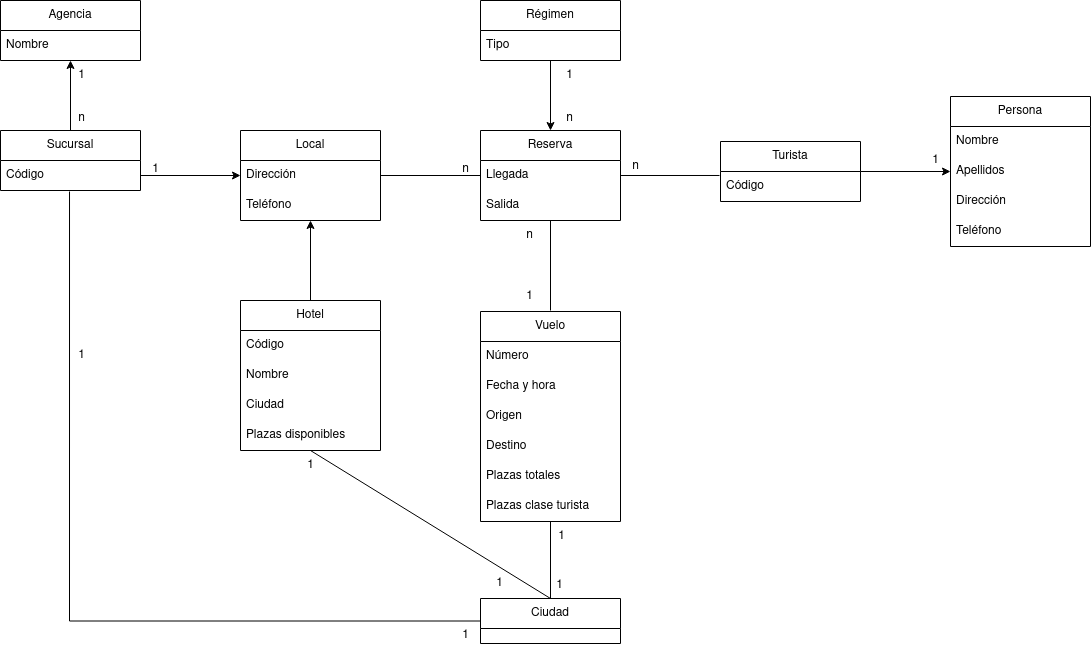

The diagram above was exported from draw.io. Its source (the exported page's mxGraphModel, read from the mxfile embedded in the PNG):
<mxGraphModel dx="1434" dy="664" grid="1" gridSize="10" guides="1" tooltips="1" connect="1" arrows="1" fold="1" page="1" pageScale="1" pageWidth="827" pageHeight="1169" math="0" shadow="0">
  <root>
    <mxCell id="0" />
    <mxCell id="1" parent="0" />
    <mxCell id="4V3yCi693StmEj_8-Hbf-77" value="" style="edgeStyle=orthogonalEdgeStyle;rounded=0;orthogonalLoop=1;jettySize=auto;html=1;startArrow=none;startFill=0;endArrow=none;endFill=0;entryX=0;entryY=0.5;entryDx=0;entryDy=0;exitX=0.493;exitY=1.033;exitDx=0;exitDy=0;exitPerimeter=0;" edge="1" parent="1" source="4V3yCi693StmEj_8-Hbf-5" target="4V3yCi693StmEj_8-Hbf-61">
      <mxGeometry relative="1" as="geometry">
        <mxPoint x="90" y="730" as="targetPoint" />
      </mxGeometry>
    </mxCell>
    <mxCell id="4V3yCi693StmEj_8-Hbf-4" value="&lt;div&gt;Sucursal&lt;/div&gt;" style="swimlane;fontStyle=0;childLayout=stackLayout;horizontal=1;startSize=30;horizontalStack=0;resizeParent=1;resizeParentMax=0;resizeLast=0;collapsible=1;marginBottom=0;whiteSpace=wrap;html=1;" vertex="1" parent="1">
      <mxGeometry x="20" y="590" width="140" height="60" as="geometry" />
    </mxCell>
    <mxCell id="4V3yCi693StmEj_8-Hbf-5" value="Código" style="text;strokeColor=none;fillColor=none;align=left;verticalAlign=middle;spacingLeft=4;spacingRight=4;overflow=hidden;points=[[0,0.5],[1,0.5]];portConstraint=eastwest;rotatable=0;whiteSpace=wrap;html=1;" vertex="1" parent="4V3yCi693StmEj_8-Hbf-4">
      <mxGeometry y="30" width="140" height="30" as="geometry" />
    </mxCell>
    <mxCell id="4V3yCi693StmEj_8-Hbf-16" value="&lt;div&gt;Persona&lt;/div&gt;" style="swimlane;fontStyle=0;childLayout=stackLayout;horizontal=1;startSize=30;horizontalStack=0;resizeParent=1;resizeParentMax=0;resizeLast=0;collapsible=1;marginBottom=0;whiteSpace=wrap;html=1;" vertex="1" parent="1">
      <mxGeometry x="970" y="556" width="140" height="150" as="geometry" />
    </mxCell>
    <mxCell id="4V3yCi693StmEj_8-Hbf-17" value="Nombre" style="text;strokeColor=none;fillColor=none;align=left;verticalAlign=middle;spacingLeft=4;spacingRight=4;overflow=hidden;points=[[0,0.5],[1,0.5]];portConstraint=eastwest;rotatable=0;whiteSpace=wrap;html=1;" vertex="1" parent="4V3yCi693StmEj_8-Hbf-16">
      <mxGeometry y="30" width="140" height="30" as="geometry" />
    </mxCell>
    <mxCell id="4V3yCi693StmEj_8-Hbf-18" value="Apellidos" style="text;strokeColor=none;fillColor=none;align=left;verticalAlign=middle;spacingLeft=4;spacingRight=4;overflow=hidden;points=[[0,0.5],[1,0.5]];portConstraint=eastwest;rotatable=0;whiteSpace=wrap;html=1;" vertex="1" parent="4V3yCi693StmEj_8-Hbf-16">
      <mxGeometry y="60" width="140" height="30" as="geometry" />
    </mxCell>
    <mxCell id="4V3yCi693StmEj_8-Hbf-24" value="Dirección" style="text;strokeColor=none;fillColor=none;align=left;verticalAlign=middle;spacingLeft=4;spacingRight=4;overflow=hidden;points=[[0,0.5],[1,0.5]];portConstraint=eastwest;rotatable=0;whiteSpace=wrap;html=1;" vertex="1" parent="4V3yCi693StmEj_8-Hbf-16">
      <mxGeometry y="90" width="140" height="30" as="geometry" />
    </mxCell>
    <mxCell id="4V3yCi693StmEj_8-Hbf-19" value="Teléfono" style="text;strokeColor=none;fillColor=none;align=left;verticalAlign=middle;spacingLeft=4;spacingRight=4;overflow=hidden;points=[[0,0.5],[1,0.5]];portConstraint=eastwest;rotatable=0;whiteSpace=wrap;html=1;" vertex="1" parent="4V3yCi693StmEj_8-Hbf-16">
      <mxGeometry y="120" width="140" height="30" as="geometry" />
    </mxCell>
    <mxCell id="4V3yCi693StmEj_8-Hbf-20" value="Turista" style="swimlane;fontStyle=0;childLayout=stackLayout;horizontal=1;startSize=30;horizontalStack=0;resizeParent=1;resizeParentMax=0;resizeLast=0;collapsible=1;marginBottom=0;whiteSpace=wrap;html=1;" vertex="1" parent="1">
      <mxGeometry x="740" y="601" width="140" height="60" as="geometry" />
    </mxCell>
    <mxCell id="4V3yCi693StmEj_8-Hbf-21" value="Código" style="text;strokeColor=none;fillColor=none;align=left;verticalAlign=middle;spacingLeft=4;spacingRight=4;overflow=hidden;points=[[0,0.5],[1,0.5]];portConstraint=eastwest;rotatable=0;whiteSpace=wrap;html=1;" vertex="1" parent="4V3yCi693StmEj_8-Hbf-20">
      <mxGeometry y="30" width="140" height="30" as="geometry" />
    </mxCell>
    <mxCell id="4V3yCi693StmEj_8-Hbf-25" value="" style="edgeStyle=orthogonalEdgeStyle;rounded=0;orthogonalLoop=1;jettySize=auto;html=1;entryX=1;entryY=0.5;entryDx=0;entryDy=0;endArrow=none;endFill=0;startArrow=classic;startFill=1;" edge="1" parent="1" source="4V3yCi693StmEj_8-Hbf-18" target="4V3yCi693StmEj_8-Hbf-20">
      <mxGeometry relative="1" as="geometry" />
    </mxCell>
    <mxCell id="4V3yCi693StmEj_8-Hbf-26" value="Local" style="swimlane;fontStyle=0;childLayout=stackLayout;horizontal=1;startSize=30;horizontalStack=0;resizeParent=1;resizeParentMax=0;resizeLast=0;collapsible=1;marginBottom=0;whiteSpace=wrap;html=1;" vertex="1" parent="1">
      <mxGeometry x="260" y="590" width="140" height="90" as="geometry" />
    </mxCell>
    <mxCell id="4V3yCi693StmEj_8-Hbf-28" value="Dirección" style="text;strokeColor=none;fillColor=none;align=left;verticalAlign=middle;spacingLeft=4;spacingRight=4;overflow=hidden;points=[[0,0.5],[1,0.5]];portConstraint=eastwest;rotatable=0;whiteSpace=wrap;html=1;" vertex="1" parent="4V3yCi693StmEj_8-Hbf-26">
      <mxGeometry y="30" width="140" height="30" as="geometry" />
    </mxCell>
    <mxCell id="4V3yCi693StmEj_8-Hbf-29" value="Teléfono" style="text;strokeColor=none;fillColor=none;align=left;verticalAlign=middle;spacingLeft=4;spacingRight=4;overflow=hidden;points=[[0,0.5],[1,0.5]];portConstraint=eastwest;rotatable=0;whiteSpace=wrap;html=1;" vertex="1" parent="4V3yCi693StmEj_8-Hbf-26">
      <mxGeometry y="60" width="140" height="30" as="geometry" />
    </mxCell>
    <mxCell id="4V3yCi693StmEj_8-Hbf-30" value="" style="edgeStyle=orthogonalEdgeStyle;rounded=0;orthogonalLoop=1;jettySize=auto;html=1;endArrow=none;endFill=0;" edge="1" parent="1" source="4V3yCi693StmEj_8-Hbf-28">
      <mxGeometry relative="1" as="geometry">
        <mxPoint x="500" y="635" as="targetPoint" />
      </mxGeometry>
    </mxCell>
    <mxCell id="4V3yCi693StmEj_8-Hbf-31" value="" style="edgeStyle=orthogonalEdgeStyle;rounded=0;orthogonalLoop=1;jettySize=auto;html=1;entryX=0;entryY=0.5;entryDx=0;entryDy=0;endArrow=classic;endFill=1;startArrow=none;startFill=0;" edge="1" parent="1" source="4V3yCi693StmEj_8-Hbf-5" target="4V3yCi693StmEj_8-Hbf-28">
      <mxGeometry relative="1" as="geometry" />
    </mxCell>
    <mxCell id="4V3yCi693StmEj_8-Hbf-39" value="" style="edgeStyle=orthogonalEdgeStyle;rounded=0;orthogonalLoop=1;jettySize=auto;html=1;endArrow=none;endFill=0;startArrow=classic;startFill=1;" edge="1" parent="1" source="4V3yCi693StmEj_8-Hbf-32" target="4V3yCi693StmEj_8-Hbf-4">
      <mxGeometry relative="1" as="geometry" />
    </mxCell>
    <mxCell id="4V3yCi693StmEj_8-Hbf-32" value="Agencia" style="swimlane;fontStyle=0;childLayout=stackLayout;horizontal=1;startSize=30;horizontalStack=0;resizeParent=1;resizeParentMax=0;resizeLast=0;collapsible=1;marginBottom=0;whiteSpace=wrap;html=1;" vertex="1" parent="1">
      <mxGeometry x="20" y="460" width="140" height="60" as="geometry" />
    </mxCell>
    <mxCell id="4V3yCi693StmEj_8-Hbf-102" value="Nombre" style="text;strokeColor=none;fillColor=none;align=left;verticalAlign=middle;spacingLeft=4;spacingRight=4;overflow=hidden;points=[[0,0.5],[1,0.5]];portConstraint=eastwest;rotatable=0;whiteSpace=wrap;html=1;" vertex="1" parent="4V3yCi693StmEj_8-Hbf-32">
      <mxGeometry y="30" width="140" height="30" as="geometry" />
    </mxCell>
    <mxCell id="4V3yCi693StmEj_8-Hbf-40" value="Hotel" style="swimlane;fontStyle=0;childLayout=stackLayout;horizontal=1;startSize=30;horizontalStack=0;resizeParent=1;resizeParentMax=0;resizeLast=0;collapsible=1;marginBottom=0;whiteSpace=wrap;html=1;" vertex="1" parent="1">
      <mxGeometry x="260" y="760" width="140" height="150" as="geometry" />
    </mxCell>
    <mxCell id="4V3yCi693StmEj_8-Hbf-41" value="Código" style="text;strokeColor=none;fillColor=none;align=left;verticalAlign=middle;spacingLeft=4;spacingRight=4;overflow=hidden;points=[[0,0.5],[1,0.5]];portConstraint=eastwest;rotatable=0;whiteSpace=wrap;html=1;" vertex="1" parent="4V3yCi693StmEj_8-Hbf-40">
      <mxGeometry y="30" width="140" height="30" as="geometry" />
    </mxCell>
    <mxCell id="4V3yCi693StmEj_8-Hbf-42" value="Nombre" style="text;strokeColor=none;fillColor=none;align=left;verticalAlign=middle;spacingLeft=4;spacingRight=4;overflow=hidden;points=[[0,0.5],[1,0.5]];portConstraint=eastwest;rotatable=0;whiteSpace=wrap;html=1;" vertex="1" parent="4V3yCi693StmEj_8-Hbf-40">
      <mxGeometry y="60" width="140" height="30" as="geometry" />
    </mxCell>
    <mxCell id="4V3yCi693StmEj_8-Hbf-43" value="Ciudad" style="text;strokeColor=none;fillColor=none;align=left;verticalAlign=middle;spacingLeft=4;spacingRight=4;overflow=hidden;points=[[0,0.5],[1,0.5]];portConstraint=eastwest;rotatable=0;whiteSpace=wrap;html=1;" vertex="1" parent="4V3yCi693StmEj_8-Hbf-40">
      <mxGeometry y="90" width="140" height="30" as="geometry" />
    </mxCell>
    <mxCell id="4V3yCi693StmEj_8-Hbf-44" value="Plazas disponibles" style="text;strokeColor=none;fillColor=none;align=left;verticalAlign=middle;spacingLeft=4;spacingRight=4;overflow=hidden;points=[[0,0.5],[1,0.5]];portConstraint=eastwest;rotatable=0;whiteSpace=wrap;html=1;" vertex="1" parent="4V3yCi693StmEj_8-Hbf-40">
      <mxGeometry y="120" width="140" height="30" as="geometry" />
    </mxCell>
    <mxCell id="4V3yCi693StmEj_8-Hbf-49" value="" style="edgeStyle=orthogonalEdgeStyle;rounded=0;orthogonalLoop=1;jettySize=auto;html=1;endArrow=none;endFill=0;" edge="1" parent="1" source="4V3yCi693StmEj_8-Hbf-45">
      <mxGeometry relative="1" as="geometry">
        <mxPoint x="570" y="770" as="targetPoint" />
      </mxGeometry>
    </mxCell>
    <mxCell id="4V3yCi693StmEj_8-Hbf-98" value="" style="edgeStyle=none;rounded=0;orthogonalLoop=1;jettySize=auto;html=1;startArrow=classic;startFill=1;endArrow=none;endFill=0;" edge="1" parent="1" source="4V3yCi693StmEj_8-Hbf-45" target="4V3yCi693StmEj_8-Hbf-95">
      <mxGeometry relative="1" as="geometry" />
    </mxCell>
    <mxCell id="4V3yCi693StmEj_8-Hbf-45" value="Reserva" style="swimlane;fontStyle=0;childLayout=stackLayout;horizontal=1;startSize=30;horizontalStack=0;resizeParent=1;resizeParentMax=0;resizeLast=0;collapsible=1;marginBottom=0;whiteSpace=wrap;html=1;" vertex="1" parent="1">
      <mxGeometry x="500" y="590" width="140" height="90" as="geometry" />
    </mxCell>
    <mxCell id="4V3yCi693StmEj_8-Hbf-46" value="Llegada&lt;span style=&quot;white-space: pre;&quot;&gt;&#09;&lt;/span&gt;" style="text;strokeColor=none;fillColor=none;align=left;verticalAlign=middle;spacingLeft=4;spacingRight=4;overflow=hidden;points=[[0,0.5],[1,0.5]];portConstraint=eastwest;rotatable=0;whiteSpace=wrap;html=1;" vertex="1" parent="4V3yCi693StmEj_8-Hbf-45">
      <mxGeometry y="30" width="140" height="30" as="geometry" />
    </mxCell>
    <mxCell id="4V3yCi693StmEj_8-Hbf-47" value="Salida" style="text;strokeColor=none;fillColor=none;align=left;verticalAlign=middle;spacingLeft=4;spacingRight=4;overflow=hidden;points=[[0,0.5],[1,0.5]];portConstraint=eastwest;rotatable=0;whiteSpace=wrap;html=1;" vertex="1" parent="4V3yCi693StmEj_8-Hbf-45">
      <mxGeometry y="60" width="140" height="30" as="geometry" />
    </mxCell>
    <mxCell id="4V3yCi693StmEj_8-Hbf-50" value="" style="edgeStyle=orthogonalEdgeStyle;rounded=0;orthogonalLoop=1;jettySize=auto;html=1;entryX=1;entryY=0.5;entryDx=0;entryDy=0;endArrow=none;endFill=0;startArrow=none;startFill=0;exitX=-0.007;exitY=0.133;exitDx=0;exitDy=0;exitPerimeter=0;" edge="1" parent="1" source="4V3yCi693StmEj_8-Hbf-21" target="4V3yCi693StmEj_8-Hbf-46">
      <mxGeometry relative="1" as="geometry">
        <mxPoint x="1000" y="640" as="sourcePoint" />
        <mxPoint x="900" y="640" as="targetPoint" />
      </mxGeometry>
    </mxCell>
    <mxCell id="4V3yCi693StmEj_8-Hbf-71" value="" style="edgeStyle=orthogonalEdgeStyle;rounded=0;orthogonalLoop=1;jettySize=auto;html=1;startArrow=none;startFill=0;endArrow=none;endFill=0;entryX=0.5;entryY=0;entryDx=0;entryDy=0;exitX=0.5;exitY=1;exitDx=0;exitDy=0;" edge="1" parent="1" source="4V3yCi693StmEj_8-Hbf-51" target="4V3yCi693StmEj_8-Hbf-61">
      <mxGeometry relative="1" as="geometry">
        <mxPoint x="570" y="1004" as="sourcePoint" />
        <mxPoint x="570" y="1088" as="targetPoint" />
      </mxGeometry>
    </mxCell>
    <mxCell id="4V3yCi693StmEj_8-Hbf-51" value="Vuelo" style="swimlane;fontStyle=0;childLayout=stackLayout;horizontal=1;startSize=30;horizontalStack=0;resizeParent=1;resizeParentMax=0;resizeLast=0;collapsible=1;marginBottom=0;whiteSpace=wrap;html=1;" vertex="1" parent="1">
      <mxGeometry x="500" y="771" width="140" height="210" as="geometry" />
    </mxCell>
    <mxCell id="4V3yCi693StmEj_8-Hbf-52" value="Número" style="text;strokeColor=none;fillColor=none;align=left;verticalAlign=middle;spacingLeft=4;spacingRight=4;overflow=hidden;points=[[0,0.5],[1,0.5]];portConstraint=eastwest;rotatable=0;whiteSpace=wrap;html=1;" vertex="1" parent="4V3yCi693StmEj_8-Hbf-51">
      <mxGeometry y="30" width="140" height="30" as="geometry" />
    </mxCell>
    <mxCell id="4V3yCi693StmEj_8-Hbf-53" value="Fecha y hora" style="text;strokeColor=none;fillColor=none;align=left;verticalAlign=middle;spacingLeft=4;spacingRight=4;overflow=hidden;points=[[0,0.5],[1,0.5]];portConstraint=eastwest;rotatable=0;whiteSpace=wrap;html=1;" vertex="1" parent="4V3yCi693StmEj_8-Hbf-51">
      <mxGeometry y="60" width="140" height="30" as="geometry" />
    </mxCell>
    <mxCell id="4V3yCi693StmEj_8-Hbf-54" value="Origen" style="text;strokeColor=none;fillColor=none;align=left;verticalAlign=middle;spacingLeft=4;spacingRight=4;overflow=hidden;points=[[0,0.5],[1,0.5]];portConstraint=eastwest;rotatable=0;whiteSpace=wrap;html=1;" vertex="1" parent="4V3yCi693StmEj_8-Hbf-51">
      <mxGeometry y="90" width="140" height="30" as="geometry" />
    </mxCell>
    <mxCell id="4V3yCi693StmEj_8-Hbf-55" value="Destino" style="text;strokeColor=none;fillColor=none;align=left;verticalAlign=middle;spacingLeft=4;spacingRight=4;overflow=hidden;points=[[0,0.5],[1,0.5]];portConstraint=eastwest;rotatable=0;whiteSpace=wrap;html=1;" vertex="1" parent="4V3yCi693StmEj_8-Hbf-51">
      <mxGeometry y="120" width="140" height="30" as="geometry" />
    </mxCell>
    <mxCell id="4V3yCi693StmEj_8-Hbf-78" value="Plazas totales" style="text;strokeColor=none;fillColor=none;align=left;verticalAlign=middle;spacingLeft=4;spacingRight=4;overflow=hidden;points=[[0,0.5],[1,0.5]];portConstraint=eastwest;rotatable=0;whiteSpace=wrap;html=1;" vertex="1" parent="4V3yCi693StmEj_8-Hbf-51">
      <mxGeometry y="150" width="140" height="30" as="geometry" />
    </mxCell>
    <mxCell id="4V3yCi693StmEj_8-Hbf-80" value="Plazas clase turista" style="text;strokeColor=none;fillColor=none;align=left;verticalAlign=middle;spacingLeft=4;spacingRight=4;overflow=hidden;points=[[0,0.5],[1,0.5]];portConstraint=eastwest;rotatable=0;whiteSpace=wrap;html=1;" vertex="1" parent="4V3yCi693StmEj_8-Hbf-51">
      <mxGeometry y="180" width="140" height="30" as="geometry" />
    </mxCell>
    <mxCell id="4V3yCi693StmEj_8-Hbf-73" value="" style="rounded=0;orthogonalLoop=1;jettySize=auto;html=1;startArrow=none;startFill=0;endArrow=none;endFill=0;exitX=0.5;exitY=0;exitDx=0;exitDy=0;" edge="1" parent="1" source="4V3yCi693StmEj_8-Hbf-61">
      <mxGeometry relative="1" as="geometry">
        <mxPoint x="330" y="910" as="targetPoint" />
      </mxGeometry>
    </mxCell>
    <mxCell id="4V3yCi693StmEj_8-Hbf-61" value="Ciudad" style="swimlane;fontStyle=0;childLayout=stackLayout;horizontal=1;startSize=30;horizontalStack=0;resizeParent=1;resizeParentMax=0;resizeLast=0;collapsible=1;marginBottom=0;whiteSpace=wrap;html=1;" vertex="1" parent="1">
      <mxGeometry x="500" y="1058" width="140" height="45" as="geometry" />
    </mxCell>
    <mxCell id="4V3yCi693StmEj_8-Hbf-81" value="" style="rounded=0;orthogonalLoop=1;jettySize=auto;html=1;startArrow=none;startFill=0;endArrow=classic;endFill=1;entryX=0.5;entryY=1;entryDx=0;entryDy=0;exitX=0.5;exitY=0;exitDx=0;exitDy=0;" edge="1" parent="1" source="4V3yCi693StmEj_8-Hbf-40" target="4V3yCi693StmEj_8-Hbf-26">
      <mxGeometry relative="1" as="geometry">
        <mxPoint x="580" y="1068" as="sourcePoint" />
        <mxPoint x="339" y="919" as="targetPoint" />
      </mxGeometry>
    </mxCell>
    <mxCell id="4V3yCi693StmEj_8-Hbf-82" value="1" style="text;html=1;align=center;verticalAlign=middle;resizable=0;points=[];autosize=1;strokeColor=none;fillColor=none;" vertex="1" parent="1">
      <mxGeometry x="86" y="520" width="30" height="30" as="geometry" />
    </mxCell>
    <mxCell id="4V3yCi693StmEj_8-Hbf-83" value="n" style="text;html=1;align=center;verticalAlign=middle;resizable=0;points=[];autosize=1;strokeColor=none;fillColor=none;" vertex="1" parent="1">
      <mxGeometry x="86" y="563" width="30" height="30" as="geometry" />
    </mxCell>
    <mxCell id="4V3yCi693StmEj_8-Hbf-84" value="1" style="text;html=1;align=center;verticalAlign=middle;resizable=0;points=[];autosize=1;strokeColor=none;fillColor=none;" vertex="1" parent="1">
      <mxGeometry x="470" y="1080" width="30" height="30" as="geometry" />
    </mxCell>
    <mxCell id="4V3yCi693StmEj_8-Hbf-85" value="1" style="text;html=1;align=center;verticalAlign=middle;resizable=0;points=[];autosize=1;strokeColor=none;fillColor=none;" vertex="1" parent="1">
      <mxGeometry x="564" y="1030" width="30" height="30" as="geometry" />
    </mxCell>
    <mxCell id="4V3yCi693StmEj_8-Hbf-86" value="1" style="text;html=1;align=center;verticalAlign=middle;resizable=0;points=[];autosize=1;strokeColor=none;fillColor=none;" vertex="1" parent="1">
      <mxGeometry x="566" y="981" width="30" height="30" as="geometry" />
    </mxCell>
    <mxCell id="4V3yCi693StmEj_8-Hbf-87" value="1" style="text;html=1;align=center;verticalAlign=middle;resizable=0;points=[];autosize=1;strokeColor=none;fillColor=none;" vertex="1" parent="1">
      <mxGeometry x="86" y="800" width="30" height="30" as="geometry" />
    </mxCell>
    <mxCell id="4V3yCi693StmEj_8-Hbf-88" value="1" style="text;html=1;align=center;verticalAlign=middle;resizable=0;points=[];autosize=1;strokeColor=none;fillColor=none;" vertex="1" parent="1">
      <mxGeometry x="315" y="910" width="30" height="30" as="geometry" />
    </mxCell>
    <mxCell id="4V3yCi693StmEj_8-Hbf-89" value="1" style="text;html=1;align=center;verticalAlign=middle;resizable=0;points=[];autosize=1;strokeColor=none;fillColor=none;" vertex="1" parent="1">
      <mxGeometry x="534" y="741" width="30" height="30" as="geometry" />
    </mxCell>
    <mxCell id="4V3yCi693StmEj_8-Hbf-90" value="n" style="text;html=1;align=center;verticalAlign=middle;resizable=0;points=[];autosize=1;strokeColor=none;fillColor=none;" vertex="1" parent="1">
      <mxGeometry x="534" y="680" width="30" height="30" as="geometry" />
    </mxCell>
    <mxCell id="4V3yCi693StmEj_8-Hbf-91" value="n" style="text;html=1;align=center;verticalAlign=middle;resizable=0;points=[];autosize=1;strokeColor=none;fillColor=none;" vertex="1" parent="1">
      <mxGeometry x="640" y="611" width="30" height="30" as="geometry" />
    </mxCell>
    <mxCell id="4V3yCi693StmEj_8-Hbf-92" value="1" style="text;html=1;align=center;verticalAlign=middle;resizable=0;points=[];autosize=1;strokeColor=none;fillColor=none;" vertex="1" parent="1">
      <mxGeometry x="160" y="614" width="30" height="30" as="geometry" />
    </mxCell>
    <mxCell id="4V3yCi693StmEj_8-Hbf-94" value="n" style="text;html=1;align=center;verticalAlign=middle;resizable=0;points=[];autosize=1;strokeColor=none;fillColor=none;" vertex="1" parent="1">
      <mxGeometry x="470" y="614" width="30" height="30" as="geometry" />
    </mxCell>
    <mxCell id="4V3yCi693StmEj_8-Hbf-95" value="Régimen" style="swimlane;fontStyle=0;childLayout=stackLayout;horizontal=1;startSize=30;horizontalStack=0;resizeParent=1;resizeParentMax=0;resizeLast=0;collapsible=1;marginBottom=0;whiteSpace=wrap;html=1;" vertex="1" parent="1">
      <mxGeometry x="500" y="460" width="140" height="60" as="geometry" />
    </mxCell>
    <mxCell id="4V3yCi693StmEj_8-Hbf-96" value="Tipo" style="text;strokeColor=none;fillColor=none;align=left;verticalAlign=middle;spacingLeft=4;spacingRight=4;overflow=hidden;points=[[0,0.5],[1,0.5]];portConstraint=eastwest;rotatable=0;whiteSpace=wrap;html=1;" vertex="1" parent="4V3yCi693StmEj_8-Hbf-95">
      <mxGeometry y="30" width="140" height="30" as="geometry" />
    </mxCell>
    <mxCell id="4V3yCi693StmEj_8-Hbf-99" value="n" style="text;html=1;align=center;verticalAlign=middle;resizable=0;points=[];autosize=1;strokeColor=none;fillColor=none;" vertex="1" parent="1">
      <mxGeometry x="574" y="563" width="30" height="30" as="geometry" />
    </mxCell>
    <mxCell id="4V3yCi693StmEj_8-Hbf-100" value="1" style="text;html=1;align=center;verticalAlign=middle;resizable=0;points=[];autosize=1;strokeColor=none;fillColor=none;" vertex="1" parent="1">
      <mxGeometry x="574" y="520" width="30" height="30" as="geometry" />
    </mxCell>
    <mxCell id="4V3yCi693StmEj_8-Hbf-101" value="1" style="text;html=1;align=center;verticalAlign=middle;resizable=0;points=[];autosize=1;strokeColor=none;fillColor=none;" vertex="1" parent="1">
      <mxGeometry x="940" y="605" width="30" height="30" as="geometry" />
    </mxCell>
    <mxCell id="4V3yCi693StmEj_8-Hbf-103" value="1" style="text;html=1;align=center;verticalAlign=middle;resizable=0;points=[];autosize=1;strokeColor=none;fillColor=none;" vertex="1" parent="1">
      <mxGeometry x="504" y="1028" width="30" height="30" as="geometry" />
    </mxCell>
  </root>
</mxGraphModel>